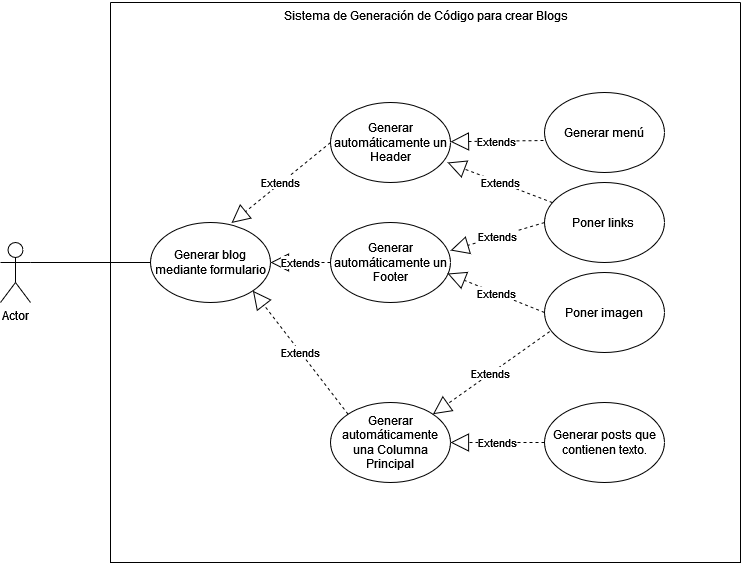

The diagram above was exported from draw.io. Its source (the exported page's mxGraphModel, read from the mxfile embedded in the PNG):
<mxGraphModel dx="880" dy="480" grid="1" gridSize="10" guides="1" tooltips="1" connect="1" arrows="1" fold="1" page="1" pageScale="1" pageWidth="827" pageHeight="1169" math="0" shadow="0">
  <root>
    <mxCell id="0" />
    <mxCell id="1" parent="0" />
    <mxCell id="hbd0_kFz-2OOJUI_9tCR-1" value="Actor" style="shape=umlActor;verticalLabelPosition=bottom;verticalAlign=top;html=1;outlineConnect=0;" parent="1" vertex="1">
      <mxGeometry x="90" y="360" width="30" height="60" as="geometry" />
    </mxCell>
    <mxCell id="Fy7rlu02RbGzB92vBLfS-9" value="" style="swimlane;startSize=0;" parent="1" vertex="1">
      <mxGeometry x="200" y="120" width="630" height="560" as="geometry" />
    </mxCell>
    <mxCell id="nADEqfEnJLNjCUkpgIGv-1" value="Generar menú" style="ellipse;whiteSpace=wrap;html=1;" parent="Fy7rlu02RbGzB92vBLfS-9" vertex="1">
      <mxGeometry x="434" y="90" width="120" height="80" as="geometry" />
    </mxCell>
    <mxCell id="qmfRGFs2RUSS-LFmvT7X-1" value="Poner links&amp;nbsp;" style="ellipse;whiteSpace=wrap;html=1;" parent="Fy7rlu02RbGzB92vBLfS-9" vertex="1">
      <mxGeometry x="434" y="180" width="120" height="80" as="geometry" />
    </mxCell>
    <mxCell id="qmfRGFs2RUSS-LFmvT7X-2" value="Poner imagen" style="ellipse;whiteSpace=wrap;html=1;" parent="Fy7rlu02RbGzB92vBLfS-9" vertex="1">
      <mxGeometry x="434" y="270" width="120" height="80" as="geometry" />
    </mxCell>
    <mxCell id="hbd0_kFz-2OOJUI_9tCR-3" value="Generar automáticamente una Columna Principal" style="ellipse;whiteSpace=wrap;html=1;" parent="Fy7rlu02RbGzB92vBLfS-9" vertex="1">
      <mxGeometry x="220" y="400" width="120" height="80" as="geometry" />
    </mxCell>
    <mxCell id="Fy7rlu02RbGzB92vBLfS-5" value="Generar posts que contienen texto." style="ellipse;whiteSpace=wrap;html=1;" parent="Fy7rlu02RbGzB92vBLfS-9" vertex="1">
      <mxGeometry x="434" y="400" width="120" height="80" as="geometry" />
    </mxCell>
    <mxCell id="Fy7rlu02RbGzB92vBLfS-8" value="Extends" style="endArrow=block;endSize=16;endFill=0;html=1;rounded=0;exitX=0;exitY=0.5;exitDx=0;exitDy=0;entryX=1;entryY=0.5;entryDx=0;entryDy=0;dashed=1;" parent="Fy7rlu02RbGzB92vBLfS-9" source="Fy7rlu02RbGzB92vBLfS-5" target="hbd0_kFz-2OOJUI_9tCR-3" edge="1">
      <mxGeometry width="160" relative="1" as="geometry">
        <mxPoint x="474" y="520" as="sourcePoint" />
        <mxPoint x="634" y="520" as="targetPoint" />
      </mxGeometry>
    </mxCell>
    <mxCell id="qmfRGFs2RUSS-LFmvT7X-6" value="Generar blog mediante formulario" style="ellipse;whiteSpace=wrap;html=1;" parent="Fy7rlu02RbGzB92vBLfS-9" vertex="1">
      <mxGeometry x="40" y="220" width="120" height="80" as="geometry" />
    </mxCell>
    <mxCell id="qmfRGFs2RUSS-LFmvT7X-10" value="Extends" style="endArrow=block;endSize=16;endFill=0;html=1;rounded=0;exitX=0;exitY=0;exitDx=0;exitDy=0;dashed=1;entryX=1;entryY=1;entryDx=0;entryDy=0;" parent="Fy7rlu02RbGzB92vBLfS-9" source="hbd0_kFz-2OOJUI_9tCR-3" target="qmfRGFs2RUSS-LFmvT7X-6" edge="1">
      <mxGeometry width="160" relative="1" as="geometry">
        <mxPoint x="224" y="270" as="sourcePoint" />
        <mxPoint x="170" y="270" as="targetPoint" />
      </mxGeometry>
    </mxCell>
    <mxCell id="hbd0_kFz-2OOJUI_9tCR-4" value="Generar automáticamente un Footer" style="ellipse;whiteSpace=wrap;html=1;" parent="Fy7rlu02RbGzB92vBLfS-9" vertex="1">
      <mxGeometry x="220" y="220" width="120" height="80" as="geometry" />
    </mxCell>
    <mxCell id="qmfRGFs2RUSS-LFmvT7X-4" value="Extends" style="endArrow=block;endSize=16;endFill=0;html=1;rounded=0;exitX=0;exitY=0.5;exitDx=0;exitDy=0;dashed=1;entryX=0.975;entryY=0.638;entryDx=0;entryDy=0;entryPerimeter=0;" parent="Fy7rlu02RbGzB92vBLfS-9" source="qmfRGFs2RUSS-LFmvT7X-2" target="hbd0_kFz-2OOJUI_9tCR-4" edge="1">
      <mxGeometry width="160" relative="1" as="geometry">
        <mxPoint x="444" y="230" as="sourcePoint" />
        <mxPoint x="344" y="270" as="targetPoint" />
      </mxGeometry>
    </mxCell>
    <mxCell id="qmfRGFs2RUSS-LFmvT7X-3" value="Extends" style="endArrow=block;endSize=16;endFill=0;html=1;rounded=0;exitX=0;exitY=0.5;exitDx=0;exitDy=0;dashed=1;entryX=1;entryY=0.35;entryDx=0;entryDy=0;entryPerimeter=0;" parent="Fy7rlu02RbGzB92vBLfS-9" source="qmfRGFs2RUSS-LFmvT7X-1" target="hbd0_kFz-2OOJUI_9tCR-4" edge="1">
      <mxGeometry width="160" relative="1" as="geometry">
        <mxPoint x="423" y="219.5" as="sourcePoint" />
        <mxPoint x="324" y="220.5" as="targetPoint" />
      </mxGeometry>
    </mxCell>
    <mxCell id="qmfRGFs2RUSS-LFmvT7X-9" value="Extends" style="endArrow=block;endSize=16;endFill=0;html=1;rounded=0;exitX=0;exitY=0.5;exitDx=0;exitDy=0;dashed=1;entryX=1;entryY=0.5;entryDx=0;entryDy=0;" parent="Fy7rlu02RbGzB92vBLfS-9" source="hbd0_kFz-2OOJUI_9tCR-4" target="qmfRGFs2RUSS-LFmvT7X-6" edge="1">
      <mxGeometry width="160" relative="1" as="geometry">
        <mxPoint x="224" y="150" as="sourcePoint" />
        <mxPoint x="131" y="230" as="targetPoint" />
      </mxGeometry>
    </mxCell>
    <mxCell id="hbd0_kFz-2OOJUI_9tCR-2" value="Generar automáticamente un Header" style="ellipse;whiteSpace=wrap;html=1;" parent="Fy7rlu02RbGzB92vBLfS-9" vertex="1">
      <mxGeometry x="220" y="100" width="120" height="80" as="geometry" />
    </mxCell>
    <mxCell id="nADEqfEnJLNjCUkpgIGv-2" value="Extends" style="endArrow=block;endSize=16;endFill=0;html=1;rounded=0;exitX=-0.008;exitY=0.6;exitDx=0;exitDy=0;dashed=1;exitPerimeter=0;" parent="Fy7rlu02RbGzB92vBLfS-9" source="nADEqfEnJLNjCUkpgIGv-1" target="hbd0_kFz-2OOJUI_9tCR-2" edge="1">
      <mxGeometry width="160" relative="1" as="geometry">
        <mxPoint x="474" y="130" as="sourcePoint" />
        <mxPoint x="354" y="130" as="targetPoint" />
      </mxGeometry>
    </mxCell>
    <mxCell id="qmfRGFs2RUSS-LFmvT7X-5" value="Extends" style="endArrow=block;endSize=16;endFill=0;html=1;rounded=0;dashed=1;entryX=0.975;entryY=0.75;entryDx=0;entryDy=0;entryPerimeter=0;" parent="Fy7rlu02RbGzB92vBLfS-9" source="qmfRGFs2RUSS-LFmvT7X-1" target="hbd0_kFz-2OOJUI_9tCR-2" edge="1">
      <mxGeometry width="160" relative="1" as="geometry">
        <mxPoint x="443" y="148" as="sourcePoint" />
        <mxPoint x="344" y="149" as="targetPoint" />
      </mxGeometry>
    </mxCell>
    <mxCell id="qmfRGFs2RUSS-LFmvT7X-8" value="Extends" style="endArrow=block;endSize=16;endFill=0;html=1;rounded=0;exitX=0;exitY=0.5;exitDx=0;exitDy=0;dashed=1;entryX=0.675;entryY=0.006;entryDx=0;entryDy=0;entryPerimeter=0;" parent="Fy7rlu02RbGzB92vBLfS-9" source="hbd0_kFz-2OOJUI_9tCR-2" target="qmfRGFs2RUSS-LFmvT7X-6" edge="1">
      <mxGeometry width="160" relative="1" as="geometry">
        <mxPoint x="220" y="180" as="sourcePoint" />
        <mxPoint x="120" y="208" as="targetPoint" />
      </mxGeometry>
    </mxCell>
    <mxCell id="qmfRGFs2RUSS-LFmvT7X-11" value="Extends" style="endArrow=block;endSize=16;endFill=0;html=1;rounded=0;exitX=0.043;exitY=0.738;exitDx=0;exitDy=0;dashed=1;entryX=1;entryY=0;entryDx=0;entryDy=0;exitPerimeter=0;" parent="Fy7rlu02RbGzB92vBLfS-9" source="qmfRGFs2RUSS-LFmvT7X-2" target="hbd0_kFz-2OOJUI_9tCR-3" edge="1">
      <mxGeometry width="160" relative="1" as="geometry">
        <mxPoint x="444" y="320" as="sourcePoint" />
        <mxPoint x="347" y="281" as="targetPoint" />
      </mxGeometry>
    </mxCell>
    <mxCell id="Fy7rlu02RbGzB92vBLfS-10" value="Sistema de Generación de Código para crear Blogs" style="text;html=1;align=center;verticalAlign=middle;resizable=0;points=[];autosize=1;strokeColor=none;fillColor=none;" parent="Fy7rlu02RbGzB92vBLfS-9" vertex="1">
      <mxGeometry x="165" y="-2" width="300" height="30" as="geometry" />
    </mxCell>
    <mxCell id="qmfRGFs2RUSS-LFmvT7X-7" value="" style="endArrow=none;html=1;rounded=0;exitX=1;exitY=0.3333333333333333;exitDx=0;exitDy=0;exitPerimeter=0;entryX=0;entryY=0.5;entryDx=0;entryDy=0;" parent="1" source="hbd0_kFz-2OOJUI_9tCR-1" target="qmfRGFs2RUSS-LFmvT7X-6" edge="1">
      <mxGeometry width="50" height="50" relative="1" as="geometry">
        <mxPoint x="130" y="480" as="sourcePoint" />
        <mxPoint x="180" y="430" as="targetPoint" />
      </mxGeometry>
    </mxCell>
  </root>
</mxGraphModel>